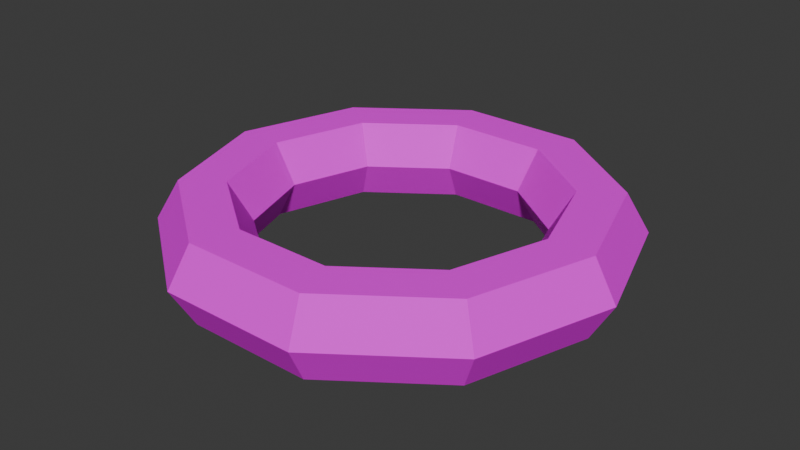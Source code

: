 # Source: LifebuoyRing01.blend  (saved by Blender 4.3.32; exported with 4.5.12 LTS)
import bpy
from mathutils import Matrix  # noqa: F401  (used for matrix-valued properties, if any)

bpy.ops.wm.read_factory_settings(use_empty=True)
scene = bpy.context.scene
scene.name = 'Scene'

# ---- collections
col_collection = bpy.data.collections.new('Collection'); scene.collection.children.link(col_collection)

# ---- images (referenced by path relative to the original .blend; pixels are not part of the script)
import os
ASSET_DIR = os.environ.get("B2B_ASSET_DIR", "")  # directory of the original .blend (textures are referenced by path, not embedded)
HERE = os.path.dirname(os.path.abspath(__file__))  # packed textures are extracted next to this script under _unpacked/

def load_image(name, relpath, width, height, colorspace="sRGB"):
    """Load a texture the original file referenced (path relative to the .blend, or extracted next to this script)."""
    p = next((c for c in (os.path.join(HERE, relpath), os.path.join(ASSET_DIR, relpath)) if relpath and os.path.exists(c)), "")
    if p:
        img = bpy.data.images.load(p, check_existing=True)
        img.name = name
    else:  # same state as the original file: an image datablock whose file is absent (Cycles renders it pink)
        img = bpy.data.images.new(name, width, height)
        img.source = "FILE"
        img.filepath = "//" + (relpath or name)
    img.colorspace_settings.name = colorspace
    return img
img_lifebuoyring01_a_jpg_001 = load_image('LifebuoyRing01_a.jpg.001', 'LifebuoyRing01_a.jpg', 1024, 1024, 'sRGB')

# ---- materials (node trees are filled in below, after node groups)
mat_primary = bpy.data.materials.new('Primary')
mat_primary.alpha_threshold = 0.0
mat_primary.roughness = 0.5
mat_primary.line_color = (0.0, 0.0, 0.0, 1.0)

# ---- material node trees
mat_primary.use_nodes = True; mat_primary.node_tree.nodes.clear()
_N = mat_primary.node_tree.nodes; _L = mat_primary.node_tree.links
n0 = _N.new('ShaderNodeOutputMaterial'); n0.name = 'Material Output'; n0.location = (300, 300)
n1 = _N.new('ShaderNodeBsdfPrincipled'); n1.name = 'Principled BSDF'; n1.location = (10, 300)
n1.inputs[3].default_value = 1.45
n1.inputs[13].default_value = 0.05
n2 = _N.new('ShaderNodeTexImage'); n2.name = 'Image Texture'; n2.location = (-280, 280)
n2.image = img_lifebuoyring01_a_jpg_001
n2.interpolation = 'Closest'
_L.new(n1.outputs[0], n0.inputs[0])
_L.new(n2.outputs[0], n1.inputs[0])
n0.is_active_output = True

# ---- world
world_world = bpy.data.worlds.new('World'); scene.world = world_world
world_world.use_nodes = True; world_world.node_tree.nodes.clear()
_N = world_world.node_tree.nodes; _L = world_world.node_tree.links
n0 = _N.new('ShaderNodeOutputWorld'); n0.name = 'World Output'; n0.location = (300, 300)
n1 = _N.new('ShaderNodeBackground'); n1.name = 'Background'; n1.location = (10, 300)
n1.inputs[0].default_value = (0.05088, 0.05088, 0.05088, 1.0)
_L.new(n1.outputs[0], n0.inputs[0])
n0.is_active_output = True
world_world.color = (0.05088, 0.05088, 0.05088)
world_world.sun_shadow_jitter_overblur = 0.0

# ---- meshes
me_torus = bpy.data.meshes.new('Torus')
me_torus.from_pydata([(0.625, -1.49e-08, 0.0), (0.5625, -1.49e-08, 0.1083), (0.4375, -1.49e-08, 0.1083), (0.375, -1.49e-08, 1.531e-17), (0.4375, -1.49e-08, -0.1083), (0.5625, -1.49e-08, -0.1083), (0.5056, 0.3674, 0.0), (0.4551, 0.3306, 0.1083), (0.3539, 0.2572, 0.1083), (0.3034, 0.2204, 1.531e-17), (0.3539, 0.2572, -0.1083), (0.4551, 0.3306, -0.1083), (0.1931, 0.5944, 0.0), (0.1738, 0.535, 0.1083), (0.1352, 0.4161, 0.1083), (0.1159, 0.3566, 1.531e-17), (0.1352, 0.4161, -0.1083), (0.1738, 0.535, -0.1083), (-0.1931, 0.5944, 0.0), (-0.1738, 0.535, 0.1083), (-0.1352, 0.4161, 0.1083), (-0.1159, 0.3566, 1.531e-17), (-0.1352, 0.4161, -0.1083), (-0.1738, 0.535, -0.1083), (-0.5056, 0.3674, 0.0), (-0.4551, 0.3306, 0.1083), (-0.3539, 0.2572, 0.1083), (-0.3034, 0.2204, 1.531e-17), (-0.3539, 0.2572, -0.1083), (-0.4551, 0.3306, -0.1083), (-0.625, 3.974e-08, 0.0), (-0.5625, 3.427e-08, 0.1083), (-0.4375, 2.335e-08, 0.1083), (-0.375, 1.788e-08, 1.531e-17), (-0.4375, 2.335e-08, -0.1083), (-0.5625, 3.427e-08, -0.1083), (-0.5056, -0.3674, 0.0), (-0.4551, -0.3306, 0.1083), (-0.3539, -0.2572, 0.1083), (-0.3034, -0.2204, 1.531e-17), (-0.3539, -0.2572, -0.1083), (-0.4551, -0.3306, -0.1083), (-0.1931, -0.5944, 0.0), (-0.1738, -0.535, 0.1083), (-0.1352, -0.4161, 0.1083), (-0.1159, -0.3566, 1.531e-17), (-0.1352, -0.4161, -0.1083), (-0.1738, -0.535, -0.1083), (0.1931, -0.5944, 0.0), (0.1738, -0.535, 0.1083), (0.1352, -0.4161, 0.1083), (0.1159, -0.3566, 1.531e-17), (0.1352, -0.4161, -0.1083), (0.1738, -0.535, -0.1083), (0.5056, -0.3674, 0.0), (0.4551, -0.3306, 0.1083), (0.3539, -0.2572, 0.1083), (0.3034, -0.2204, 1.531e-17), (0.3539, -0.2572, -0.1083), (0.4551, -0.3306, -0.1083)], [], [(0, 6, 7, 1), (1, 7, 8, 2), (2, 8, 9, 3), (3, 9, 10, 4), (4, 10, 11, 5), (5, 11, 6, 0), (6, 12, 13, 7), (7, 13, 14, 8), (8, 14, 15, 9), (9, 15, 16, 10), (10, 16, 17, 11), (11, 17, 12, 6), (12, 18, 19, 13), (13, 19, 20, 14), (14, 20, 21, 15), (15, 21, 22, 16), (16, 22, 23, 17), (17, 23, 18, 12), (18, 24, 25, 19), (19, 25, 26, 20), (20, 26, 27, 21), (21, 27, 28, 22), (22, 28, 29, 23), (23, 29, 24, 18), (24, 30, 31, 25), (25, 31, 32, 26), (26, 32, 33, 27), (27, 33, 34, 28), (28, 34, 35, 29), (29, 35, 30, 24), (30, 36, 37, 31), (31, 37, 38, 32), (32, 38, 39, 33), (33, 39, 40, 34), (34, 40, 41, 35), (35, 41, 36, 30), (36, 42, 43, 37), (37, 43, 44, 38), (38, 44, 45, 39), (39, 45, 46, 40), (40, 46, 47, 41), (41, 47, 42, 36), (42, 48, 49, 43), (43, 49, 50, 44), (44, 50, 51, 45), (45, 51, 52, 46), (46, 52, 53, 47), (47, 53, 48, 42), (48, 54, 55, 49), (49, 55, 56, 50), (50, 56, 57, 51), (51, 57, 58, 52), (52, 58, 59, 53), (53, 59, 54, 48), (54, 0, 1, 55), (55, 1, 2, 56), (56, 2, 3, 57), (57, 3, 4, 58), (58, 4, 5, 59), (59, 5, 0, 54)])
_uv = me_torus.uv_layers.new(name='UVMap')
_uv.uv.foreach_set('vector', [0.7437, 0.9137, 0.4896, 1.0, 0.4792, 0.9375, 0.7093, 0.8629, 0.7093, 0.8629, 0.4792, 0.9375, 0.4792, 0.875, 0.6649, 0.8168, 0.6649, 0.8168, 0.4792, 0.875, 0.4792, 0.8125, 0.6315, 0.7686, 0.7083, 0.7083, 0.7812, 0.5312, 0.8542, 0.5312, 0.7917, 0.75, 0.7917, 0.75, 0.8542, 0.5312, 0.9375, 0.5312, 0.8438, 0.7708, 0.8438, 0.7708, 0.9375, 0.5312, 1.01, 0.5312, 0.9062, 0.8125, 0.4896, 1.0, 0.2188, 0.9271, 0.25, 0.875, 0.4792, 0.9375, 0.4792, 0.9375, 0.25, 0.875, 0.2812, 0.8229, 0.4792, 0.875, 0.4792, 0.875, 0.2812, 0.8229, 0.3125, 0.7708, 0.4792, 0.8125, 0.7812, 0.5312, 0.7188, 0.3438, 0.7917, 0.3125, 0.8542, 0.5312, 0.8542, 0.5312, 0.7917, 0.3125, 0.8438, 0.2708, 0.9375, 0.5312, 0.9375, 0.5312, 0.8438, 0.2708, 0.8958, 0.2083, 1.01, 0.5312, 0.2188, 0.9271, 0.03125, 0.7188, 0.08333, 0.6875, 0.25, 0.875, 0.25, 0.875, 0.08333, 0.6875, 0.1458, 0.6667, 0.2812, 0.8229, 0.2812, 0.8229, 0.1458, 0.6667, 0.1979, 0.6458, 0.3125, 0.7708, 0.7188, 0.3438, 0.5938, 0.2292, 0.625, 0.1771, 0.7917, 0.3125, 0.7917, 0.3125, 0.625, 0.1771, 0.6458, 0.1146, 0.8438, 0.2708, 0.8438, 0.2708, 0.6458, 0.1146, 0.6562, 0.03125, 0.8958, 0.2083, 0.03125, 0.7188, -0.01042, 0.4375, 0.04167, 0.4479, 0.08333, 0.6875, 0.08333, 0.6875, 0.04167, 0.4479, 0.1146, 0.4688, 0.1458, 0.6667, 0.1458, 0.6667, 0.1146, 0.4688, 0.1771, 0.4792, 0.1979, 0.6458, 0.5938, 0.2292, 0.3958, 0.2292, 0.3854, 0.1667, 0.625, 0.1771, 0.625, 0.1771, 0.3854, 0.1667, 0.3646, 0.08333, 0.6458, 0.1146, 0.6458, 0.1146, 0.3646, 0.08333, 0.3542, 0.02083, 0.6562, 0.03125, -0.01042, 0.4375, 0.1042, 0.1771, 0.1562, 0.2292, 0.04167, 0.4479, 0.04167, 0.4479, 0.1562, 0.2292, 0.1875, 0.2708, 0.1146, 0.4688, 0.1146, 0.4688, 0.1875, 0.2708, 0.2604, 0.3229, 0.1771, 0.4792, 0.3958, 0.2292, 0.2604, 0.3229, 0.1875, 0.2708, 0.3854, 0.1667, 0.3854, 0.1667, 0.1875, 0.2708, 0.1562, 0.2292, 0.3646, 0.08333, 0.3646, 0.08333, 0.1562, 0.2292, 0.1042, 0.1771, 0.3542, 0.02083, 0.1042, 0.1771, 0.3542, 0.02083, 0.3646, 0.08333, 0.1562, 0.2292, 0.1562, 0.2292, 0.3646, 0.08333, 0.3854, 0.1667, 0.1875, 0.2708, 0.1875, 0.2708, 0.3854, 0.1667, 0.3958, 0.2292, 0.2604, 0.3229, 0.2604, 0.3229, 0.1771, 0.4792, 0.1146, 0.4688, 0.1875, 0.2708, 0.1875, 0.2708, 0.1146, 0.4688, 0.04167, 0.4479, 0.1562, 0.2292, 0.1562, 0.2292, 0.04167, 0.4479, -0.01042, 0.4375, 0.1042, 0.1771, 0.3542, 0.02083, 0.6562, 0.03125, 0.6458, 0.1146, 0.3646, 0.08333, 0.3646, 0.08333, 0.6458, 0.1146, 0.625, 0.1771, 0.3854, 0.1667, 0.3854, 0.1667, 0.625, 0.1771, 0.5938, 0.2292, 0.3958, 0.2292, 0.1771, 0.4792, 0.1979, 0.6458, 0.1458, 0.6667, 0.1146, 0.4688, 0.1146, 0.4688, 0.1458, 0.6667, 0.08333, 0.6875, 0.04167, 0.4479, 0.04167, 0.4479, 0.08333, 0.6875, 0.03125, 0.7188, -0.01042, 0.4375, 0.6562, 0.03125, 0.8958, 0.2083, 0.8438, 0.2708, 0.6458, 0.1146, 0.6458, 0.1146, 0.8438, 0.2708, 0.7917, 0.3125, 0.625, 0.1771, 0.625, 0.1771, 0.7917, 0.3125, 0.7188, 0.3438, 0.5938, 0.2292, 0.1979, 0.6458, 0.3125, 0.7708, 0.2812, 0.8229, 0.1458, 0.6667, 0.1458, 0.6667, 0.2812, 0.8229, 0.25, 0.875, 0.08333, 0.6875, 0.08333, 0.6875, 0.25, 0.875, 0.2188, 0.9271, 0.03125, 0.7188, 0.8958, 0.2083, 1.01, 0.5312, 0.9375, 0.5312, 0.8438, 0.2708, 0.8438, 0.2708, 0.9375, 0.5312, 0.8542, 0.5312, 0.7917, 0.3125, 0.7917, 0.3125, 0.8542, 0.5312, 0.7812, 0.5312, 0.7188, 0.3438, 0.3125, 0.7708, 0.4792, 0.8125, 0.4792, 0.875, 0.2812, 0.8229, 0.2812, 0.8229, 0.4792, 0.875, 0.4792, 0.9375, 0.25, 0.875, 0.25, 0.875, 0.4792, 0.9375, 0.4896, 1.0, 0.2188, 0.9271, 1.01, 0.5312, 0.9062, 0.8125, 0.8438, 0.7708, 0.9375, 0.5312, 0.9375, 0.5312, 0.8438, 0.7708, 0.7917, 0.75, 0.8542, 0.5312, 0.8542, 0.5312, 0.7917, 0.75, 0.7083, 0.7083, 0.7812, 0.5312, 0.4792, 0.8125, 0.6354, 0.7708, 0.6667, 0.8125, 0.4792, 0.875, 0.4792, 0.875, 0.6667, 0.8125, 0.7083, 0.8646, 0.4792, 0.9375, 0.4792, 0.9375, 0.7083, 0.8646, 0.7396, 0.9167, 0.4896, 1.0])
me_torus.materials.append(mat_primary)
me_torus.update()

# ---- objects
ob_lifebuoyring01 = bpy.data.objects.new('LifebuoyRing01', me_torus)

# ---- transforms, parenting, visibility, modifiers, constraints
ob_lifebuoyring01.location = (0.0, 0.0, 0.0)

# ---- collection membership
col_collection.objects.link(ob_lifebuoyring01)

# ---- scene / render settings (as saved in the file)
scene.frame_start = 1; scene.frame_end = 250; scene.frame_set(1)
scene.render.engine = 'BLENDER_EEVEE_NEXT'
bpy.context.view_layer.update()

# ---- added for rendering (the .blend has no active camera and no usable light): camera, sun
cam_auto = bpy.data.cameras.new('AutoCamera')
cam_auto.lens = 50.0
cam_auto.sensor_width = 36.0
cam_auto.clip_end = 1000.0
ob_auto_camera = bpy.data.objects.new('AutoCamera', cam_auto)
scene.collection.objects.link(ob_auto_camera)
ob_auto_camera.location = (1.60858, -1.9303, 1.28686)
ob_auto_camera.rotation_euler = (1.09748, -7.21219e-08, 0.694738)
scene.camera = ob_auto_camera
light_auto_sun = bpy.data.lights.new('AutoSun', 'SUN')
light_auto_sun.energy = 3.0
light_auto_sun.angle = 0.0523599
ob_auto_sun = bpy.data.objects.new('AutoSun', light_auto_sun)
scene.collection.objects.link(ob_auto_sun)
ob_auto_sun.rotation_euler = (0.872665, 0.174533, 0.523599)
bpy.context.view_layer.update()
